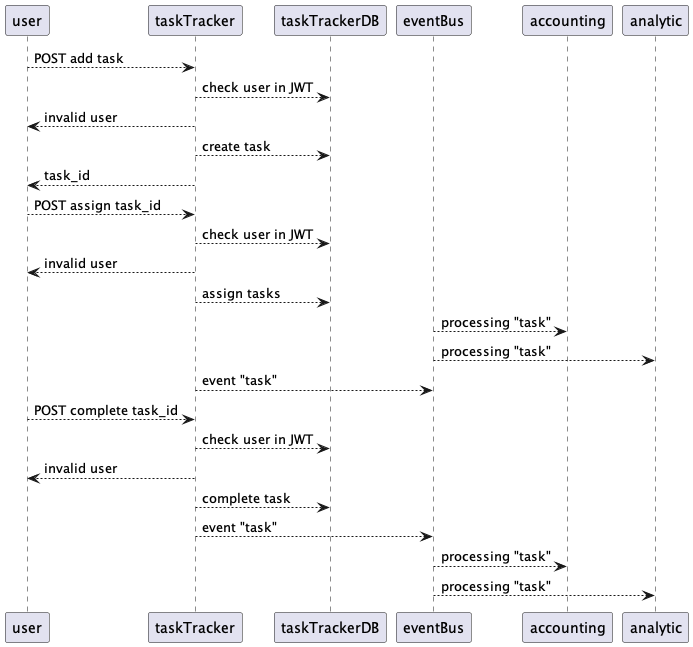

The diagram above was rendered by PlantUML. Its source (embedded in the PNG):
@startuml task_flow

user --> taskTracker: POST add task
taskTracker --> taskTrackerDB: check user in JWT
taskTracker --> user: invalid user
taskTracker --> taskTrackerDB: create task
taskTracker --> user: task_id

user --> taskTracker: POST assign task_id
taskTracker --> taskTrackerDB: check user in JWT
taskTracker --> user: invalid user
taskTracker --> taskTrackerDB: assign tasks
eventBus --> accounting: processing "task"
eventBus --> analytic: processing "task"
taskTracker --> eventBus: event "task"

user --> taskTracker: POST complete task_id
taskTracker --> taskTrackerDB: check user in JWT
taskTracker --> user: invalid user
taskTracker --> taskTrackerDB: complete task
taskTracker --> eventBus: event "task"
eventBus --> accounting: processing "task"
eventBus --> analytic: processing "task"

@enduml